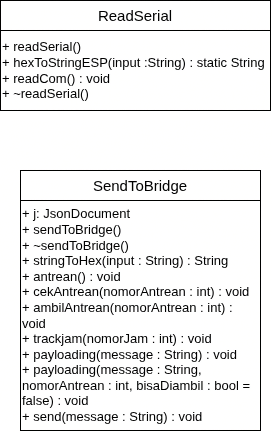

The diagram above was exported from draw.io. Its source (the exported page's mxGraphModel, read from the mxfile embedded in the PNG):
<mxGraphModel dx="1408" dy="799" grid="1" gridSize="10" guides="1" tooltips="1" connect="1" arrows="1" fold="1" page="1" pageScale="1" pageWidth="850" pageHeight="1100" math="0" shadow="0">
  <root>
    <mxCell id="0" />
    <mxCell id="1" parent="0" />
    <mxCell id="l3c44HY1DHwOmW87c1dZ-2" parent="1" style="rounded=0;whiteSpace=wrap;html=1;" value="&lt;font style=&quot;font-size: 15px;&quot;&gt;ReadSerial&lt;/font&gt;" vertex="1">
      <mxGeometry height="30" width="270" x="110" y="190" as="geometry" />
    </mxCell>
    <mxCell id="l3c44HY1DHwOmW87c1dZ-3" parent="1" style="rounded=0;whiteSpace=wrap;html=1;align=left;" value="&lt;font style=&quot;font-size: 13px;&quot;&gt;+ readSerial()&lt;/font&gt;&lt;div&gt;&lt;font style=&quot;font-size: 13px;&quot;&gt;+ hexToStringESP(input :String) :&amp;nbsp;&lt;/font&gt;&lt;span style=&quot;font-size: 13px; background-color: transparent; color: light-dark(rgb(0, 0, 0), rgb(255, 255, 255));&quot;&gt;static String&lt;/span&gt;&lt;span style=&quot;font-size: 13px; background-color: transparent; color: light-dark(rgb(0, 0, 0), rgb(255, 255, 255));&quot;&gt;&amp;nbsp;&lt;/span&gt;&lt;/div&gt;&lt;div&gt;&lt;font style=&quot;font-size: 13px;&quot;&gt;+ readCom() : void&lt;/font&gt;&lt;/div&gt;&lt;div&gt;&lt;font style=&quot;font-size: 13px;&quot;&gt;+ ~readSerial()&lt;/font&gt;&lt;/div&gt;" vertex="1">
      <mxGeometry height="80" width="270" x="110" y="220" as="geometry" />
    </mxCell>
    <mxCell id="l3c44HY1DHwOmW87c1dZ-4" parent="1" style="rounded=0;whiteSpace=wrap;html=1;" value="&lt;span style=&quot;font-size: 15px;&quot;&gt;SendToBridge&lt;/span&gt;" vertex="1">
      <mxGeometry height="30" width="240" x="130" y="360" as="geometry" />
    </mxCell>
    <mxCell id="l3c44HY1DHwOmW87c1dZ-5" parent="1" style="rounded=0;whiteSpace=wrap;html=1;align=left;" value="&lt;div&gt;&lt;span style=&quot;font-size: 13px;&quot;&gt;+ j: JsonDocument&lt;/span&gt;&lt;/div&gt;&lt;div&gt;&lt;span style=&quot;font-size: 13px;&quot;&gt;+ sendToBridge()&lt;/span&gt;&lt;/div&gt;&lt;div&gt;&lt;span style=&quot;font-size: 13px;&quot;&gt;+ ~sendToBridge()&lt;/span&gt;&lt;/div&gt;&lt;div&gt;&lt;span style=&quot;font-size: 13px;&quot;&gt;+ stringToHex(input : String) : String&lt;/span&gt;&lt;/div&gt;&lt;div&gt;&lt;span style=&quot;font-size: 13px;&quot;&gt;+ antrean() : void&lt;/span&gt;&lt;/div&gt;&lt;div&gt;&lt;span style=&quot;font-size: 13px;&quot;&gt;+ cekAntrean(nomorAntrean : int) : void&lt;/span&gt;&lt;/div&gt;&lt;div&gt;&lt;span style=&quot;font-size: 13px;&quot;&gt;+ ambilAntrean(nomorAntrean : int) : void&lt;/span&gt;&lt;/div&gt;&lt;div&gt;&lt;span style=&quot;font-size: 13px;&quot;&gt;+ trackjam(nomorJam : int) : void&lt;/span&gt;&lt;/div&gt;&lt;div&gt;&lt;span style=&quot;font-size: 13px;&quot;&gt;+ payloading(message : String) : void&lt;/span&gt;&lt;/div&gt;&lt;div&gt;&lt;span style=&quot;font-size: 13px;&quot;&gt;+ payloading(message : String, nomorAntrean : int, bisaDiambil : bool = false) : void&lt;/span&gt;&lt;/div&gt;&lt;div&gt;&lt;span style=&quot;font-size: 13px;&quot;&gt;+ send(message : String) : void&lt;/span&gt;&lt;/div&gt;" vertex="1">
      <mxGeometry height="230" width="240" x="130" y="390" as="geometry" />
    </mxCell>
  </root>
</mxGraphModel>